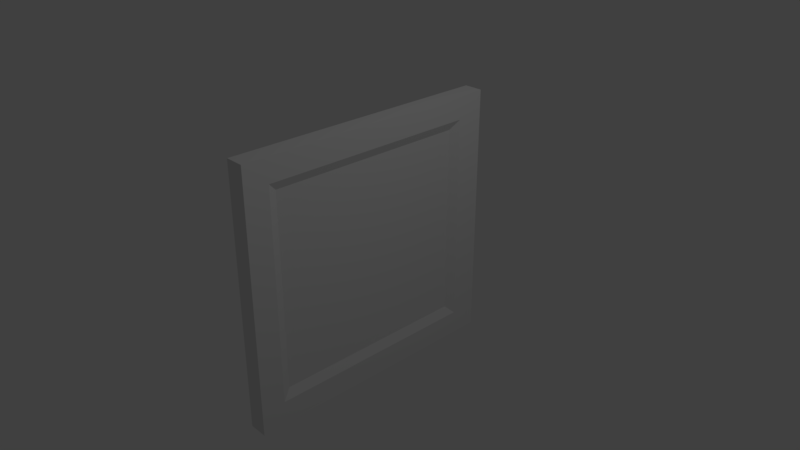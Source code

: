# Source: windows.blend  (saved by Blender 2.79.0; exported with 4.5.12 LTS)
import bpy
from mathutils import Matrix  # noqa: F401  (used for matrix-valued properties, if any)

bpy.ops.wm.read_factory_settings(use_empty=True)
scene = bpy.context.scene
scene.name = 'Scene'

# ---- collections
col_collection_1 = bpy.data.collections.new('Collection 1'); scene.collection.children.link(col_collection_1)

# ---- materials (node trees are filled in below, after node groups)
mat_windows_structure = bpy.data.materials.new('Windows_structure')
mat_windows_structure.alpha_threshold = 0.0
mat_windows_structure.use_transparent_shadow = False
mat_windows_structure.roughness = 0.5
mat_windows_structure.line_color = (0.0, 0.0, 0.0, 1.0)
mat_windows_glass = bpy.data.materials.new('Windows_glass')
mat_windows_glass.alpha_threshold = 0.0
mat_windows_glass.use_transparent_shadow = False
mat_windows_glass.roughness = 0.5

# ---- material node trees

# ---- world
world_world = bpy.data.worlds.new('World'); scene.world = world_world
world_world.color = (0.05088, 0.05088, 0.05088)
world_world.use_sun_shadow = False
world_world.sun_shadow_jitter_overblur = 0.0
world_world.cycles.sampling_method = 'MANUAL'

# ---- cameras
cam_camera = bpy.data.cameras.new('Camera')
cam_camera.clip_end = 100.0
cam_camera.lens = 35.0
cam_camera.sensor_width = 32.0
cam_camera.sensor_height = 18.0
cam_camera.ortho_scale = 7.314
cam_camera.dof.focus_distance = 0.0
cam_camera.dof.aperture_fstop = 128.0

# ---- lights
light_lamp = bpy.data.lights.new('Lamp', 'POINT')
light_lamp.transmission_factor = 0.0
light_lamp.cutoff_distance = 30.0
light_lamp.energy = 100.0
light_lamp.shadow_buffer_clip_start = 1.001
light_lamp.shadow_soft_size = 0.1
light_lamp.shadow_maximum_resolution = 0.006
light_lamp.use_absolute_resolution = True

# ---- meshes
me_cube = bpy.data.meshes.new('Cube')
me_cube.from_pydata([(-0.1302, 1.881, -1.808), (-0.1302, -1.881, -1.808), (0.1302, -1.881, -1.808), (0.1302, 1.881, -1.808), (-0.1302, 1.881, 1.808), (-0.1302, -1.881, 1.808), (0.1302, -1.881, 1.808), (0.1302, 1.881, 1.808), (-0.1302, -1.547, -1.808), (0.1302, -1.547, -1.808), (-0.1302, -1.547, 1.808), (0.1302, -1.547, 1.808), (0.1302, 1.498, -1.808), (0.1302, 1.498, 1.808), (-0.1302, 1.498, -1.808), (-0.1302, 1.498, 1.808), (-0.1302, 1.881, 1.484), (-0.1302, -1.881, 1.484), (0.1302, -1.881, 1.484), (0.1302, 1.881, 1.484), (0.1302, -1.547, 1.484), (-0.1302, -1.547, 1.484), (-0.1302, 1.498, 1.484), (0.1302, 1.498, 1.484), (0.1302, -1.547, -1.47), (-0.1302, -1.547, -1.47), (-0.1302, 1.498, -1.47), (0.1302, 1.498, -1.47), (-0.1302, 1.881, -1.47), (-0.1302, -1.881, -1.47), (0.1302, -1.881, -1.47), (0.1302, 1.881, -1.47), (0.06397, -1.417, 1.358), (0.06397, 1.368, 1.358), (0.06397, -1.417, -1.344), (0.06397, 1.368, -1.344), (-0.07379, 1.368, 1.358), (-0.07379, -1.417, 1.358), (-0.07379, -1.417, -1.344), (-0.07379, 1.368, -1.344)], [], [(8, 1, 2, 9), (10, 11, 6, 5), (21, 10, 5, 17), (17, 5, 6, 18), (23, 13, 7, 19), (28, 0, 3, 31), (18, 6, 11, 20), (22, 15, 10, 21), (15, 13, 11, 10), (14, 8, 9, 12), (0, 14, 12, 3), (4, 7, 13, 15), (16, 4, 15, 22), (20, 11, 13, 23), (20, 23, 33, 32), (28, 16, 22, 26), (22, 21, 37, 36), (30, 18, 20, 24), (4, 16, 19, 7), (27, 23, 19, 31), (29, 17, 18, 30), (25, 21, 17, 29), (8, 25, 29, 1), (1, 29, 30, 2), (12, 27, 31, 3), (2, 30, 24, 9), (14, 26, 25, 8), (0, 28, 26, 14), (9, 24, 27, 12), (16, 28, 31, 19), (34, 32, 33, 35), (23, 27, 35, 33), (27, 24, 34, 35), (24, 20, 32, 34), (39, 36, 37, 38), (21, 25, 38, 37), (25, 26, 39, 38), (26, 22, 36, 39)])
me_cube.polygons.foreach_set('material_index', [0, 0, 0, 0, 0, 0, 0, 0, 0, 0, 0, 0, 0, 0, 0, 0, 0, 0, 0, 0, 0, 0, 0, 0, 0, 0, 0, 0, 0, 0, 1, 0, 0, 0, 1, 0, 0, 0])
me_cube.materials.append(mat_windows_structure)
me_cube.materials.append(mat_windows_glass)
me_cube.use_remesh_preserve_volume = False
me_cube.use_remesh_preserve_attributes = False
me_cube.use_mirror_vertex_groups = False
me_cube.update()

# ---- objects
ob_cube = bpy.data.objects.new('Cube', me_cube)
ob_lamp = bpy.data.objects.new('Lamp', light_lamp)
ob_camera = bpy.data.objects.new('Camera', cam_camera)

# ---- transforms, parenting, visibility, modifiers, constraints
ob_cube.location = (0.0, 0.0, 0.0)
ob_cube.lock_rotations_4d = False
ob_cube.empty_display_type = 'ARROWS'
ob_cube.lineart.crease_threshold = 0.0
ob_lamp.location = (4.076, 1.005, 5.904)
ob_lamp.rotation_euler = (0.6503, 0.05522, 1.866)
ob_lamp.lock_rotations_4d = False
ob_lamp.empty_display_type = 'ARROWS'
ob_lamp.color = (0.0, 0.0, 0.0, 0.0)
ob_lamp.lineart.crease_threshold = 0.0
ob_camera.location = (7.481, -6.508, 5.344)
ob_camera.rotation_euler = (1.109, 0.0, 0.8149)
ob_camera.lock_rotations_4d = False
ob_camera.empty_display_type = 'ARROWS'
ob_camera.color = (0.0, 0.0, 0.0, 0.0)
ob_camera.display_type = 'WIRE'
ob_camera.lineart.crease_threshold = 0.0

# ---- collection membership
col_collection_1.objects.link(ob_cube)
col_collection_1.objects.link(ob_lamp)
col_collection_1.objects.link(ob_camera)

# ---- scene / render settings (as saved in the file)
scene.camera = ob_camera
scene.frame_start = 1; scene.frame_end = 250; scene.frame_set(1)
scene.render.engine = 'BLENDER_EEVEE_NEXT'
scene.render.resolution_percentage = 50
scene.render.dither_intensity = 0.0
scene.cycles.use_denoising = False
scene.cycles.samples = 128
scene.cycles.sampling_pattern = 'TABULATED_SOBOL'
scene.cycles.use_adaptive_sampling = False
scene.cycles.use_light_tree = False
scene.cycles.blur_glossy = 0.0
scene.cycles.sample_clamp_indirect = 0.0
scene.view_settings.view_transform = 'Standard'
bpy.context.view_layer.update()
